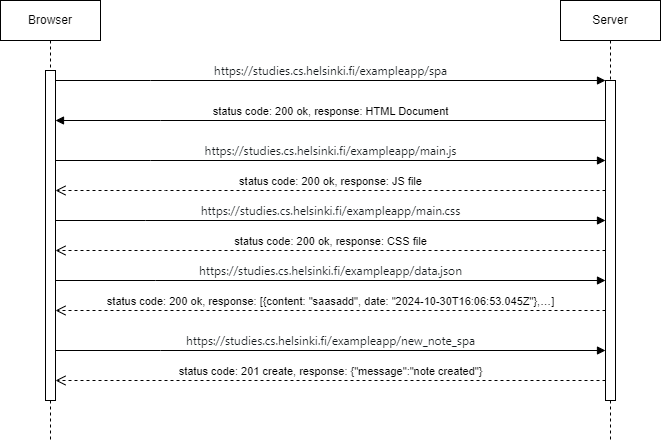

The diagram above was exported from draw.io. Its source (the exported page's mxGraphModel, read from the mxfile embedded in the PNG):
<mxGraphModel dx="720" dy="430" grid="1" gridSize="10" guides="1" tooltips="1" connect="1" arrows="1" fold="1" page="1" pageScale="1" pageWidth="850" pageHeight="1100" math="0" shadow="0">
  <root>
    <mxCell id="0" />
    <mxCell id="1" parent="0" />
    <mxCell id="aM9ryv3xv72pqoxQDRHE-1" value="&lt;div&gt;Browser&lt;/div&gt;" style="shape=umlLifeline;perimeter=lifelinePerimeter;whiteSpace=wrap;html=1;container=0;dropTarget=0;collapsible=0;recursiveResize=0;outlineConnect=0;portConstraint=eastwest;newEdgeStyle={&quot;edgeStyle&quot;:&quot;elbowEdgeStyle&quot;,&quot;elbow&quot;:&quot;vertical&quot;,&quot;curved&quot;:0,&quot;rounded&quot;:0};" parent="1" vertex="1">
      <mxGeometry x="30" y="40" width="100" height="440" as="geometry" />
    </mxCell>
    <mxCell id="aM9ryv3xv72pqoxQDRHE-2" value="" style="html=1;points=[];perimeter=orthogonalPerimeter;outlineConnect=0;targetShapes=umlLifeline;portConstraint=eastwest;newEdgeStyle={&quot;edgeStyle&quot;:&quot;elbowEdgeStyle&quot;,&quot;elbow&quot;:&quot;vertical&quot;,&quot;curved&quot;:0,&quot;rounded&quot;:0};" parent="aM9ryv3xv72pqoxQDRHE-1" vertex="1">
      <mxGeometry x="45" y="70" width="10" height="330" as="geometry" />
    </mxCell>
    <mxCell id="aM9ryv3xv72pqoxQDRHE-5" value="Server" style="shape=umlLifeline;perimeter=lifelinePerimeter;whiteSpace=wrap;html=1;container=0;dropTarget=0;collapsible=0;recursiveResize=0;outlineConnect=0;portConstraint=eastwest;newEdgeStyle={&quot;edgeStyle&quot;:&quot;elbowEdgeStyle&quot;,&quot;elbow&quot;:&quot;vertical&quot;,&quot;curved&quot;:0,&quot;rounded&quot;:0};" parent="1" vertex="1">
      <mxGeometry x="590" y="40" width="100" height="440" as="geometry" />
    </mxCell>
    <mxCell id="aM9ryv3xv72pqoxQDRHE-6" value="" style="html=1;points=[];perimeter=orthogonalPerimeter;outlineConnect=0;targetShapes=umlLifeline;portConstraint=eastwest;newEdgeStyle={&quot;edgeStyle&quot;:&quot;elbowEdgeStyle&quot;,&quot;elbow&quot;:&quot;vertical&quot;,&quot;curved&quot;:0,&quot;rounded&quot;:0};" parent="aM9ryv3xv72pqoxQDRHE-5" vertex="1">
      <mxGeometry x="45" y="80" width="10" height="320" as="geometry" />
    </mxCell>
    <mxCell id="aM9ryv3xv72pqoxQDRHE-7" value="&lt;div style=&quot;text-align: start;&quot;&gt;&lt;span style=&quot;font-size: 12px; text-wrap: wrap; color: rgb(23, 28, 31); font-family: system-ui, sans-serif;&quot;&gt;https://studies.cs.helsinki.fi/exampleapp/spa&lt;/span&gt;&lt;br&gt;&lt;/div&gt;" style="html=1;verticalAlign=bottom;endArrow=block;edgeStyle=elbowEdgeStyle;elbow=vertical;curved=0;rounded=0;" parent="1" source="aM9ryv3xv72pqoxQDRHE-2" target="aM9ryv3xv72pqoxQDRHE-6" edge="1">
      <mxGeometry relative="1" as="geometry">
        <mxPoint x="195" y="130" as="sourcePoint" />
        <Array as="points">
          <mxPoint x="180" y="120" />
        </Array>
      </mxGeometry>
    </mxCell>
    <mxCell id="aM9ryv3xv72pqoxQDRHE-8" value="status code: 200 ok, response: JS file" style="html=1;verticalAlign=bottom;endArrow=open;dashed=1;endSize=8;edgeStyle=elbowEdgeStyle;elbow=vertical;curved=0;rounded=0;" parent="1" edge="1">
      <mxGeometry relative="1" as="geometry">
        <mxPoint x="85" y="230" as="targetPoint" />
        <Array as="points">
          <mxPoint x="195" y="230" />
        </Array>
        <mxPoint x="635" y="230" as="sourcePoint" />
      </mxGeometry>
    </mxCell>
    <mxCell id="aM9ryv3xv72pqoxQDRHE-9" value="status code: 200 ok, response: HTML Document" style="html=1;verticalAlign=bottom;endArrow=block;edgeStyle=elbowEdgeStyle;elbow=vertical;curved=0;rounded=0;" parent="1" source="aM9ryv3xv72pqoxQDRHE-6" target="aM9ryv3xv72pqoxQDRHE-2" edge="1">
      <mxGeometry relative="1" as="geometry">
        <mxPoint x="175" y="160" as="sourcePoint" />
        <Array as="points">
          <mxPoint x="190" y="160" />
        </Array>
        <mxPoint x="90" y="160" as="targetPoint" />
      </mxGeometry>
    </mxCell>
    <mxCell id="qXWuEl3-rZ-KxzLxRrjA-6" value="&lt;div style=&quot;text-align: start;&quot;&gt;&lt;span style=&quot;font-size: 12px; text-wrap: wrap; color: rgb(23, 28, 31); font-family: system-ui, sans-serif;&quot;&gt;https://studies.cs.helsinki.fi/exampleapp/main.js&lt;/span&gt;&lt;br&gt;&lt;/div&gt;" style="html=1;verticalAlign=bottom;endArrow=block;edgeStyle=elbowEdgeStyle;elbow=vertical;curved=0;rounded=0;" edge="1" parent="1">
      <mxGeometry relative="1" as="geometry">
        <mxPoint x="85" y="200" as="sourcePoint" />
        <Array as="points">
          <mxPoint x="180" y="200" />
        </Array>
        <mxPoint x="635" y="200" as="targetPoint" />
      </mxGeometry>
    </mxCell>
    <mxCell id="qXWuEl3-rZ-KxzLxRrjA-7" value="status code: 200 ok, response: CSS file" style="html=1;verticalAlign=bottom;endArrow=open;dashed=1;endSize=8;edgeStyle=elbowEdgeStyle;elbow=vertical;curved=0;rounded=0;" edge="1" parent="1">
      <mxGeometry relative="1" as="geometry">
        <mxPoint x="85" y="290" as="targetPoint" />
        <Array as="points">
          <mxPoint x="190" y="290" />
        </Array>
        <mxPoint x="635" y="290" as="sourcePoint" />
      </mxGeometry>
    </mxCell>
    <mxCell id="qXWuEl3-rZ-KxzLxRrjA-8" value="&lt;div style=&quot;text-align: start;&quot;&gt;&lt;div&gt;&lt;span style=&quot;font-size: 12px; text-wrap: wrap; color: rgb(23, 28, 31); font-family: system-ui, sans-serif;&quot;&gt;https://studies.cs.helsinki.fi/exampleapp/main.css&lt;/span&gt;&lt;br&gt;&lt;/div&gt;&lt;/div&gt;" style="html=1;verticalAlign=bottom;endArrow=block;edgeStyle=elbowEdgeStyle;elbow=vertical;curved=0;rounded=0;" edge="1" parent="1">
      <mxGeometry relative="1" as="geometry">
        <mxPoint x="85" y="260" as="sourcePoint" />
        <Array as="points">
          <mxPoint x="175" y="260" />
        </Array>
        <mxPoint x="635" y="260" as="targetPoint" />
      </mxGeometry>
    </mxCell>
    <mxCell id="qXWuEl3-rZ-KxzLxRrjA-10" value="status code: 200 ok, response: [{content: &quot;saasadd&quot;, date: &quot;2024-10-30T16:06:53.045Z&quot;},…]" style="html=1;verticalAlign=bottom;endArrow=open;dashed=1;endSize=8;edgeStyle=elbowEdgeStyle;elbow=vertical;curved=0;rounded=0;" edge="1" parent="1">
      <mxGeometry relative="1" as="geometry">
        <mxPoint x="85" y="350" as="targetPoint" />
        <Array as="points">
          <mxPoint x="200" y="350" />
        </Array>
        <mxPoint x="635" y="350" as="sourcePoint" />
      </mxGeometry>
    </mxCell>
    <mxCell id="qXWuEl3-rZ-KxzLxRrjA-11" value="&lt;div style=&quot;text-align: start;&quot;&gt;&lt;div&gt;&lt;span style=&quot;font-size: 12px; text-wrap: wrap; color: rgb(23, 28, 31); font-family: system-ui, sans-serif;&quot;&gt;https://studies.cs.helsinki.fi/exampleapp/data.json&lt;/span&gt;&lt;br&gt;&lt;/div&gt;&lt;/div&gt;" style="html=1;verticalAlign=bottom;endArrow=block;edgeStyle=elbowEdgeStyle;elbow=vertical;curved=0;rounded=0;" edge="1" parent="1">
      <mxGeometry relative="1" as="geometry">
        <mxPoint x="85" y="320" as="sourcePoint" />
        <Array as="points">
          <mxPoint x="185" y="320" />
        </Array>
        <mxPoint x="635" y="320" as="targetPoint" />
      </mxGeometry>
    </mxCell>
    <mxCell id="qXWuEl3-rZ-KxzLxRrjA-15" value="status code: 201 create, response: {&quot;message&quot;:&quot;note created&quot;}" style="html=1;verticalAlign=bottom;endArrow=open;dashed=1;endSize=8;edgeStyle=elbowEdgeStyle;elbow=vertical;curved=0;rounded=0;" edge="1" parent="1" source="aM9ryv3xv72pqoxQDRHE-6" target="aM9ryv3xv72pqoxQDRHE-2">
      <mxGeometry relative="1" as="geometry">
        <mxPoint x="90" y="420" as="targetPoint" />
        <Array as="points">
          <mxPoint x="205" y="420" />
        </Array>
        <mxPoint x="630" y="420" as="sourcePoint" />
      </mxGeometry>
    </mxCell>
    <mxCell id="qXWuEl3-rZ-KxzLxRrjA-16" value="&lt;div style=&quot;text-align: start;&quot;&gt;&lt;div&gt;&lt;div&gt;&lt;font face=&quot;system-ui, sans-serif&quot; color=&quot;#171c1f&quot;&gt;&lt;span style=&quot;font-size: 12px; text-wrap: wrap;&quot;&gt;https://studies.cs.helsinki.fi/exampleapp/new_note_spa&lt;/span&gt;&lt;/font&gt;&lt;/div&gt;&lt;/div&gt;&lt;/div&gt;" style="html=1;verticalAlign=bottom;endArrow=block;edgeStyle=elbowEdgeStyle;elbow=vertical;curved=0;rounded=0;" edge="1" parent="1" source="aM9ryv3xv72pqoxQDRHE-2" target="aM9ryv3xv72pqoxQDRHE-6">
      <mxGeometry relative="1" as="geometry">
        <mxPoint x="90" y="390" as="sourcePoint" />
        <Array as="points">
          <mxPoint x="190" y="390" />
        </Array>
        <mxPoint x="630" y="390" as="targetPoint" />
      </mxGeometry>
    </mxCell>
  </root>
</mxGraphModel>